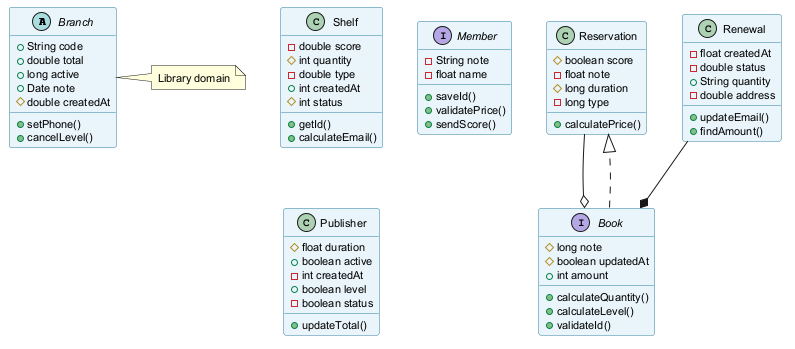

The diagram above was rendered by PlantUML. Its source (embedded in the PNG):
@startuml
skinparam backgroundColor #FFFFFF
skinparam classBackgroundColor #E8F4FA
skinparam classBorderColor #2C7DA0
skinparam defaultFontSize 11
abstract class Branch {
  +String code
  +double total
  +long active
  +Date note
  #double createdAt
  +setPhone()
  +cancelLevel()
}
class Shelf {
  -double score
  #int quantity
  -double type
  +int createdAt
  #int status
  +getId()
  +calculateEmail()
}
interface Member {
  -String note
  -float name
  +saveId()
  +validatePrice()
  +sendScore()
}
class Reservation {
  #boolean score
  -float note
  #long duration
  -long type
  +calculatePrice()
}
class Renewal {
  -float createdAt
  -double status
  +String quantity
  -double address
  +updateEmail()
  +findAmount()
}
interface Book {
  #long note
  #boolean updatedAt
  +int amount
  +calculateQuantity()
  +calculateLevel()
  +validateId()
}
class Publisher {
  #float duration
  +boolean active
  -int createdAt
  +boolean level
  -boolean status
  +updateTotal()
}
Book ..|> Reservation
Reservation --o Book
Renewal --* Book
note right of Branch : Library domain
@enduml